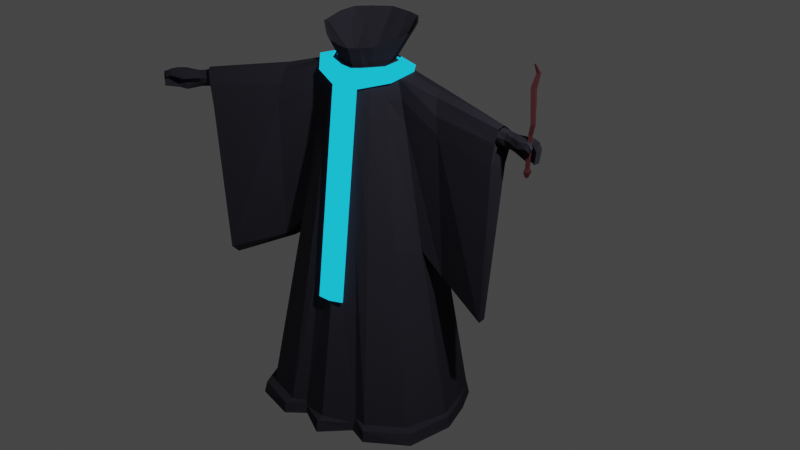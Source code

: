 # Source: player-avatar002.blend  (saved by Blender 2.90.8; exported with 4.5.12 LTS)
import bpy
from mathutils import Matrix  # noqa: F401  (used for matrix-valued properties, if any)

bpy.ops.wm.read_factory_settings(use_empty=True)
scene = bpy.context.scene
scene.name = 'Scene'

# ---- collections
col_collection = bpy.data.collections.new('Collection'); scene.collection.children.link(col_collection)

# ---- materials (node trees are filled in below, after node groups)
mat_material = bpy.data.materials.new('Material')
mat_material.alpha_threshold = 0.0
mat_material.use_transparent_shadow = False
mat_material.line_color = (0.0, 0.0, 0.0, 1.0)
mat_material_001 = bpy.data.materials.new('Material.001')
mat_material_001.use_transparent_shadow = False
mat_material_002 = bpy.data.materials.new('Material.002')
mat_material_002.use_transparent_shadow = False

# ---- material node trees
mat_material.use_nodes = True; mat_material.node_tree.nodes.clear()
_N = mat_material.node_tree.nodes; _L = mat_material.node_tree.links
n0 = _N.new('ShaderNodeOutputMaterial'); n0.name = 'Material Output'; n0.location = (300, 300)
n1 = _N.new('ShaderNodeBsdfDiffuse'); n1.name = 'Diffuse BSDF'; n1.location = (10, 300)
n1.inputs[0].default_value = (0.02434, 0.02337, 0.03106, 1.0)
_L.new(n1.outputs[0], n0.inputs[0])
n0.is_active_output = True
mat_material_001.use_nodes = True; mat_material_001.node_tree.nodes.clear()
_N = mat_material_001.node_tree.nodes; _L = mat_material_001.node_tree.links
n0 = _N.new('ShaderNodeOutputMaterial'); n0.name = 'Material Output'; n0.location = (300, 300)
n1 = _N.new('ShaderNodeEmission'); n1.name = 'Emission'; n1.location = (10, 300)
n1.inputs[0].default_value = (0.01009, 0.6391, 1.0, 1.0)
_L.new(n1.outputs[0], n0.inputs[0])
n0.is_active_output = True
mat_material_002.use_nodes = True; mat_material_002.node_tree.nodes.clear()
_N = mat_material_002.node_tree.nodes; _L = mat_material_002.node_tree.links
n0 = _N.new('ShaderNodeOutputMaterial'); n0.name = 'Material Output'; n0.location = (300, 300)
n1 = _N.new('ShaderNodeBsdfDiffuse'); n1.name = 'Diffuse BSDF'; n1.location = (10, 300)
n1.inputs[0].default_value = (0.05221, 0.0169, 0.01975, 1.0)
n1.inputs[1].default_value = 0.5
_L.new(n1.outputs[0], n0.inputs[0])
n0.is_active_output = True

# ---- world
world_world = bpy.data.worlds.new('World'); scene.world = world_world
world_world.use_nodes = True; world_world.node_tree.nodes.clear()
_N = world_world.node_tree.nodes; _L = world_world.node_tree.links
n0 = _N.new('ShaderNodeOutputWorld'); n0.name = 'World Output'; n0.location = (300, 300)
n1 = _N.new('ShaderNodeBackground'); n1.name = 'Background'; n1.location = (10, 300)
n1.inputs[0].default_value = (0.05088, 0.05088, 0.05088, 1.0)
_L.new(n1.outputs[0], n0.inputs[0])
n0.is_active_output = True
world_world.color = (0.05088, 0.05088, 0.05088)
world_world.use_sun_shadow = False
world_world.sun_shadow_jitter_overblur = 0.0

# ---- cameras
cam_camera = bpy.data.cameras.new('Camera')
cam_camera.clip_end = 100.0
cam_camera.ortho_scale = 7.314

# ---- lights
light_light = bpy.data.lights.new('Light', 'POINT')
light_light.transmission_factor = 0.0
light_light.energy = 1000.0
light_light.shadow_soft_size = 0.1
light_light.shadow_maximum_resolution = 0.006
light_light.use_absolute_resolution = True
light_area = bpy.data.lights.new('Area', 'AREA')
light_area.transmission_factor = 0.0
light_area.energy = 7.854
light_area.shadow_soft_size = 1.0
light_area.shadow_maximum_resolution = 0.006
light_area.use_absolute_resolution = True
light_area.size = 1.0
light_area.size_y = 1.0

# ---- meshes
me_cube = bpy.data.meshes.new('Cube')
me_cube.from_pydata([(0.3918, -0.02365, 3.693), (0.826, 0.4099, 0.0), (0.2796, -0.385, 3.568), (0.8435, -0.7047, 0.0), (0.0, 0.8868, 0.0), (0.0, -0.4688, 3.501), (0.0, -0.9953, 0.0), (0.0, 0.1952, 3.742), (0.2487, -0.1222, 3.377), (0.1978, -0.3001, 3.324), (0.0, 0.05763, 3.355), (0.0, -0.4032, 3.3), (0.3951, -0.08933, 3.308), (0.305, -0.3667, 3.241), (0.0, 0.07358, 3.283), (0.0, -0.4849, 3.225), (0.8037, 0.4057, 0.08957), (0.8259, -0.6842, 0.1094), (0.0, 0.8468, 0.09427), (0.0, -0.9774, 0.1094), (0.7991, 0.3927, 0.128), (0.7604, -0.6368, 0.128), (0.0, 0.7725, 0.1245), (0.0, -0.9031, 0.128), (0.4223, -0.184, 3.634), (0.9787, -0.2424, 0.0), (0.0, -0.2956, 0.0), (0.0, -0.1146, 3.337), (0.2487, -0.2428, 3.352), (0.3881, -0.3057, 3.276), (0.9627, -0.2381, 0.1094), (0.9255, -0.2283, 0.128), (0.1713, -0.1255, 3.349), (0.2633, -0.7881, 0.0), (0.2011, 0.1463, 3.734), (0.5405, 0.7455, 0.0), (0.116, -0.4536, 3.517), (0.07749, -0.3877, 3.308), (0.1058, 0.004075, 3.358), (0.174, 0.0373, 3.282), (0.09206, -0.4748, 3.225), (0.2725, -0.7761, 0.07673), (0.5288, 0.7254, 0.07714), (0.2807, -0.7661, 0.128), (0.48, 0.6226, 0.1263), (0.5181, -0.2956, 0.0), (0.4453, -0.8964, 0.0), (0.3162, 0.0953, 3.717), (0.1715, -0.02749, 3.365), (0.2894, 0.001078, 3.291), (0.6176, 0.5842, 0.1081), (0.526, 0.5419, 0.1265), (0.2545, -0.1417, 3.408), (0.6309, 0.5991, 0.0), (0.2179, -0.4214, 3.534), (0.1393, -0.3425, 3.31), (0.197, -0.4373, 3.225), (0.4444, -0.8883, 0.1094), (0.4115, -0.8167, 0.128), (0.5944, -0.2696, 0.0), (0.4029, -0.02195, 3.693), (0.2885, -0.3923, 3.568), (0.0, 0.2053, 3.745), (0.0, -0.4889, 3.5), (0.4351, -0.2268, 3.637), (0.1132, -0.4703, 3.515), (0.2032, 0.1558, 3.733), (0.2198, -0.43, 3.531), (0.3315, 0.09492, 3.723), (0.6452, 0.09828, 1.729), (0.518, -0.493, 1.777), (0.0, 0.4004, 1.806), (0.0, -0.6805, 1.777), (0.6509, -0.2801, 1.736), (0.1803, -0.6219, 1.777), (0.3171, 0.311, 1.794), (0.2973, -0.6147, 1.777), (0.4001, 0.2539, 1.788), (0.1862, 0.01036, 3.542), (0.0, 0.2956, 0.0), (1.38, -0.4277, 1.334), (1.359, -0.5044, 1.356), (0.792, -0.3346, 3.175), (0.8051, -0.185, 3.207), (0.8644, -0.276, 1.534), (0.864, -0.08448, 1.588), (0.4409, -0.02726, 2.934), (0.3506, -0.3937, 2.927), (0.0, 0.1436, 2.967), (0.0, -0.5268, 2.96), (0.4617, -0.2995, 2.896), (0.111, -0.504, 2.96), (0.2046, 0.0959, 2.944), (0.2184, -0.4753, 2.96), (0.3131, 0.05522, 2.935), (0.407, -0.1038, 3.663), (0.9173, 0.1238, 0.0), (0.8083, -0.1183, 2.871), (0.8385, -0.3867, 2.866), (1.495, -0.4696, 3.094), (1.544, -0.4901, 3.089), (1.461, -0.5269, 3.076), (1.491, -0.5663, 3.091), (1.473, -0.4354, 2.966), (1.504, -0.4459, 2.781), (1.431, -0.5187, 2.97), (1.445, -0.5721, 2.767), (0.2487, -0.1777, 3.365), (0.4026, -0.1904, 3.323), (0.8982, 0.1238, 0.0995), (0.8773, 0.1222, 0.128), (0.5293, 0.2249, 0.0), (0.0, 0.04028, 3.54), (0.6126, 0.1647, 0.0), (0.2853, -0.02322, 3.563), (0.419, -0.1244, 3.665), (0.6481, -0.05222, 1.617), (1.337, -0.433, 1.285), (0.8301, -0.1803, 1.497), (0.7985, -0.279, 3.222), (1.517, -0.5232, 3.119), (1.478, -0.4875, 3.111), (1.452, -0.481, 2.93), (1.387, -0.4706, 2.749), (1.759, -0.5865, 3.09), (1.726, -0.6822, 3.066), (1.784, -0.5329, 2.949), (1.693, -0.5509, 2.952), (1.792, -0.6641, 3.1), (1.751, -0.583, 2.883), (1.548, -0.5415, 3.065), (1.566, -0.5218, 3.082), (1.576, -0.4885, 3.07), (1.561, -0.4587, 2.96), (1.53, -0.534, 2.958), (1.538, -0.482, 2.925), (0.8143, -0.3796, 3.027), (0.4171, -0.03492, 3.112), (0.3269, -0.3797, 3.091), (0.0, 0.1071, 3.131), (0.0, -0.505, 3.098), (0.4349, -0.3173, 3.094), (0.1011, -0.4888, 3.098), (0.1887, 0.0654, 3.12), (0.2073, -0.4555, 3.098), (0.3008, 0.02704, 3.111), (0.8067, -0.153, 3.046), (1.485, -0.4474, 3.03), (1.547, -0.4349, 2.981), (1.469, -0.5808, 2.971), (1.447, -0.5436, 3.023), (1.802, -0.5574, 3.075), (1.712, -0.681, 3.007), (1.763, -0.6058, 3.03), (1.533, -0.5484, 3.014), (1.573, -0.4649, 3.035), (1.866, -0.7468, 3.04), (1.867, -0.7175, 3.057), (1.854, -0.7369, 3.009), (1.846, -0.706, 3.023), (1.912, -0.6932, 2.935), (1.889, -0.7281, 2.926), (1.927, -0.6893, 3.05), (1.898, -0.7215, 3.026), (1.847, -0.5765, 2.944), (1.814, -0.6063, 2.896), (1.865, -0.6061, 3.071), (1.809, -0.607, 3.042), (1.804, -0.73, 3.034), (1.821, -0.7274, 3.082), (1.826, -0.687, 3.028), (1.84, -0.7008, 3.086), (1.612, -0.5815, 3.055), (1.643, -0.5135, 3.065), (1.596, -0.5507, 2.964), (1.629, -0.5591, 3.077), (1.638, -0.4834, 2.966), (1.617, -0.5216, 2.92), (1.597, -0.5848, 3.011), (1.65, -0.492, 3.031), (0.4891, -0.2116, 3.339), (0.3191, -0.1927, 3.386), (0.4866, -0.2082, 3.32), (0.3142, -0.1746, 3.37), (0.1184, -0.5424, 3.187), (0.107, -0.4256, 3.338), (0.1186, -0.525, 3.176), (0.1073, -0.4081, 3.327), (0.2702, -0.307, 3.346), (0.367, -0.379, 3.238), (0.3669, -0.3975, 3.248), (0.2701, -0.3255, 3.356), (0.0, -0.5449, 3.172), (0.0, -0.4271, 3.314), (0.0, -0.5623, 3.183), (0.0, -0.4445, 3.325), (0.2655, -0.06267, 3.373), (0.2667, -0.06832, 3.39), (0.3866, -0.0329, 3.306), (0.3922, -0.0291, 3.325), (0.1548, 0.008732, 3.366), (0.1582, 0.01715, 3.378), (0.2245, 0.0769, 3.26), (0.2274, 0.0821, 3.272), (0.03403, 0.05819, 3.351), (0.03554, 0.0753, 3.368), (0.07915, 0.108, 3.239), (0.08132, 0.1197, 3.249), (0.0, 0.07093, 3.361), (0.0, 0.08405, 3.37), (0.0, 0.113, 3.231), (0.0, 0.1252, 3.241), (0.1218, -0.7613, 1.27), (0.1221, -0.7438, 1.265), (0.0, -0.7811, 1.266), (0.0, -0.7638, 1.262)], [], [(59, 25, 3, 46), (64, 24, 2, 61), (68, 47, 0, 60), (65, 36, 5, 63), (36, 32, 27, 5), (40, 37, 11, 15), (49, 48, 8, 12), (29, 28, 9, 13), (141, 29, 13, 138), (145, 49, 12, 137), (142, 40, 15, 140), (33, 41, 19, 6), (53, 50, 16, 1), (25, 30, 17, 3), (41, 43, 23, 19), (50, 51, 20, 16), (30, 31, 21, 17), (109, 110, 31, 30), (96, 109, 30, 25), (146, 83, 100, 148), (108, 107, 28, 29), (114, 78, 32, 52), (115, 95, 24, 64), (113, 96, 25, 59), (79, 111, 45, 26), (18, 22, 44, 42), (57, 58, 43, 41), (4, 18, 42, 35), (46, 57, 41, 33), (144, 56, 40, 142), (139, 14, 39, 143), (14, 10, 38, 39), (56, 55, 37, 40), (67, 54, 36, 65), (62, 7, 34, 66), (26, 45, 33, 6), (52, 32, 36, 54), (78, 112, 27, 32), (24, 52, 54, 2), (61, 2, 54, 67), (13, 9, 55, 56), (138, 13, 56, 144), (3, 17, 57, 46), (17, 21, 58, 57), (111, 113, 59, 45), (95, 114, 52, 24), (42, 44, 51, 50), (35, 42, 50, 53), (143, 39, 49, 145), (39, 38, 48, 49), (66, 34, 47, 68), (45, 59, 46, 33), (38, 66, 68, 48), (9, 61, 67, 55), (10, 62, 66, 38), (55, 67, 65, 37), (107, 115, 64, 28), (37, 65, 63, 11), (48, 68, 60, 8), (28, 64, 61, 9), (44, 75, 77, 51), (21, 70, 76, 58), (22, 71, 75, 44), (58, 76, 74, 43), (110, 116, 73, 31), (43, 74, 72, 23), (51, 77, 69, 20), (31, 73, 70, 21), (119, 82, 102, 120), (179, 173, 124, 151), (118, 85, 80, 117), (136, 98, 106, 149), (137, 12, 83, 146), (116, 69, 85, 118), (90, 73, 84, 98), (108, 29, 82, 119), (141, 90, 98, 136), (69, 86, 97, 85), (98, 84, 81, 106), (117, 123, 106, 81), (85, 97, 104, 80), (75, 92, 94, 77), (70, 87, 93, 76), (71, 88, 92, 75), (76, 93, 91, 74), (74, 91, 89, 72), (77, 94, 86, 69), (73, 90, 87, 70), (120, 102, 101, 121), (147, 103, 104, 148), (149, 106, 105, 150), (122, 105, 106, 123), (175, 172, 125, 128), (103, 122, 123, 104), (100, 120, 121, 99), (80, 104, 123, 117), (12, 108, 119, 83), (73, 116, 118, 84), (84, 118, 117, 81), (83, 119, 120, 100), (20, 69, 116, 110), (8, 60, 115, 107), (0, 47, 114, 95), (35, 53, 113, 111), (34, 7, 112, 78), (4, 35, 111, 79), (53, 1, 96, 113), (60, 0, 95, 115), (47, 34, 78, 114), (12, 8, 107, 108), (1, 16, 109, 96), (16, 20, 110, 109), (151, 124, 128, 153), (169, 168, 158, 156), (178, 174, 127, 152), (177, 176, 126, 129), (173, 175, 128, 124), (174, 177, 129, 127), (105, 122, 135, 134), (99, 121, 131, 132), (122, 103, 133, 135), (150, 105, 134, 154), (121, 101, 130, 131), (147, 99, 132, 155), (103, 147, 155, 133), (101, 150, 154, 130), (172, 178, 152, 125), (129, 153, 152, 127), (165, 164, 160, 161), (102, 149, 150, 101), (99, 147, 148, 100), (29, 141, 136, 82), (86, 137, 146, 97), (82, 136, 149, 102), (176, 179, 151, 126), (92, 143, 145, 94), (87, 138, 144, 93), (88, 139, 143, 92), (93, 144, 142, 91), (97, 146, 148, 104), (91, 142, 140, 89), (94, 145, 137, 86), (90, 141, 138, 87), (159, 157, 156, 158), (168, 170, 159, 158), (170, 171, 157, 159), (171, 169, 156, 157), (160, 162, 163, 161), (164, 166, 162, 160), (167, 165, 161, 163), (166, 167, 163, 162), (151, 153, 167, 166), (153, 129, 165, 167), (126, 151, 166, 164), (129, 126, 164, 165), (128, 125, 169, 171), (153, 128, 171, 170), (152, 153, 170, 168), (125, 152, 168, 169), (133, 155, 179, 176), (130, 154, 178, 172), (134, 135, 177, 174), (132, 131, 175, 173), (135, 133, 176, 177), (154, 134, 174, 178), (131, 130, 172, 175), (155, 132, 173, 179), (191, 190, 180, 181), (192, 193, 187, 186), (187, 185, 191, 188), (199, 198, 202, 203), (184, 194, 214, 212), (189, 188, 183, 182), (188, 191, 181, 183), (186, 187, 188, 189), (185, 184, 190, 191), (184, 186, 189, 190), (187, 193, 195, 185), (182, 183, 196, 198), (184, 185, 195, 194), (190, 189, 182, 180), (180, 182, 198, 199), (183, 181, 197, 196), (181, 180, 199, 197), (203, 202, 206, 207), (196, 197, 201, 200), (197, 199, 203, 201), (198, 196, 200, 202), (205, 207, 211, 209), (200, 201, 205, 204), (201, 203, 207, 205), (202, 200, 204, 206), (215, 213, 212, 214), (206, 204, 208, 210), (207, 206, 210, 211), (204, 205, 209, 208), (192, 186, 213, 215), (186, 184, 212, 213)])
me_cube.polygons.foreach_set('material_index', [0, 0, 0, 0, 0, 0, 0, 0, 0, 0, 0, 0, 0, 0, 0, 0, 0, 0, 0, 0, 0, 0, 0, 0, 0, 0, 0, 0, 0, 0, 0, 0, 0, 0, 0, 0, 0, 0, 0, 0, 0, 0, 0, 0, 0, 0, 0, 0, 0, 0, 0, 0, 0, 0, 0, 0, 0, 0, 0, 0, 0, 0, 0, 0, 0, 0, 0, 0, 0, 0, 0, 0, 0, 0, 0, 0, 0, 0, 0, 0, 0, 0, 0, 0, 0, 0, 0, 0, 0, 0, 0, 0, 0, 0, 0, 0, 0, 0, 0, 0, 0, 0, 0, 0, 0, 0, 0, 0, 0, 0, 0, 0, 0, 0, 0, 0, 0, 0, 0, 0, 0, 0, 0, 0, 0, 0, 0, 0, 0, 0, 0, 0, 0, 0, 0, 0, 0, 0, 0, 0, 0, 0, 0, 0, 0, 0, 0, 0, 0, 0, 0, 0, 0, 0, 0, 0, 0, 0, 0, 0, 0, 0, 0, 0, 0, 0, 0, 1, 1, 0, 1, 1, 1, 0, 1, 1, 1, 0, 1, 1, 1, 1, 0, 1, 1, 0, 1, 1, 1, 0, 1, 1, 1, 1, 1, 0, 1, 1])
_uv = me_cube.uv_layers.new(name='UVMap')
_uv.uv.foreach_set('vector', [0.3217, 0.625, 0.375, 0.625, 0.375, 0.75, 0.3217, 0.75, 0.6235, 0.625, 0.625, 0.625, 0.625, 0.75, 0.6235, 0.75, 0.6235, 0.4467, 0.625, 0.4467, 0.625, 0.5, 0.6235, 0.5, 0.6235, 0.8125, 0.625, 0.8125, 0.625, 0.875, 0.6235, 0.875, 0.625, 0.8125, 0.6875, 0.625, 0.75, 0.625, 0.625, 0.875, 0.5903, 0.8125, 0.6052, 0.8125, 0.6052, 0.875, 0.5903, 0.875, 0.5903, 0.4467, 0.6052, 0.4467, 0.6052, 0.5, 0.5903, 0.5, 0.5903, 0.625, 0.6052, 0.625, 0.6052, 0.75, 0.5903, 0.75, 0.5803, 0.625, 0.5903, 0.625, 0.5903, 0.75, 0.5803, 0.75, 0.5803, 0.4467, 0.5903, 0.4467, 0.5903, 0.5, 0.5803, 0.5, 0.5803, 0.8125, 0.5903, 0.8125, 0.5903, 0.875, 0.5803, 0.875, 0.375, 0.8125, 0.3812, 0.8125, 0.3812, 0.875, 0.375, 0.875, 0.375, 0.4467, 0.3812, 0.4467, 0.3812, 0.5, 0.375, 0.5, 0.375, 0.625, 0.3812, 0.625, 0.3812, 0.75, 0.375, 0.75, 0.3812, 0.8125, 0.3826, 0.8125, 0.3826, 0.875, 0.3812, 0.875, 0.3812, 0.4467, 0.3826, 0.4467, 0.3826, 0.5, 0.3812, 0.5, 0.3812, 0.625, 0.3826, 0.625, 0.3826, 0.75, 0.3812, 0.75, 0.3812, 0.5625, 0.3826, 0.5625, 0.3826, 0.625, 0.3812, 0.625, 0.375, 0.5625, 0.3812, 0.5625, 0.3812, 0.625, 0.375, 0.625, 0.5803, 0.5, 0.5903, 0.5, 0.5903, 0.5, 0.5799, 0.5, 0.5903, 0.5625, 0.6052, 0.5625, 0.6052, 0.625, 0.5903, 0.625, 0.6516, 0.5359, 0.6562, 0.5312, 0.6875, 0.625, 0.6783, 0.625, 0.6235, 0.5625, 0.625, 0.5625, 0.625, 0.625, 0.6235, 0.625, 0.3217, 0.5625, 0.375, 0.5625, 0.375, 0.625, 0.3217, 0.625, 0.25, 0.5625, 0.3125, 0.5625, 0.3125, 0.625, 0.25, 0.625, 0.3812, 0.375, 0.3826, 0.375, 0.3826, 0.4375, 0.3812, 0.4375, 0.3812, 0.8033, 0.3826, 0.8033, 0.3826, 0.8125, 0.3812, 0.8125, 0.375, 0.375, 0.3812, 0.375, 0.3812, 0.4375, 0.375, 0.4375, 0.375, 0.8033, 0.3812, 0.8033, 0.3812, 0.8125, 0.375, 0.8125, 0.5803, 0.8033, 0.5903, 0.8033, 0.5903, 0.8125, 0.5803, 0.8125, 0.5803, 0.375, 0.5903, 0.375, 0.5903, 0.4375, 0.5803, 0.4375, 0.5903, 0.375, 0.6052, 0.375, 0.6052, 0.4375, 0.5903, 0.4375, 0.5903, 0.8033, 0.6052, 0.8033, 0.6052, 0.8125, 0.5903, 0.8125, 0.6235, 0.8033, 0.625, 0.8033, 0.625, 0.8125, 0.6235, 0.8125, 0.6235, 0.375, 0.625, 0.375, 0.625, 0.4375, 0.6235, 0.4375, 0.25, 0.625, 0.3125, 0.625, 0.3125, 0.75, 0.25, 0.75, 0.6783, 0.625, 0.6875, 0.625, 0.625, 0.8125, 0.625, 0.8033, 0.6562, 0.5312, 0.6875, 0.5, 0.75, 0.625, 0.6875, 0.625, 0.625, 0.625, 0.6783, 0.625, 0.625, 0.8033, 0.625, 0.75, 0.6235, 0.75, 0.625, 0.75, 0.625, 0.8033, 0.6235, 0.8033, 0.5903, 0.75, 0.6052, 0.75, 0.6052, 0.8033, 0.5903, 0.8033, 0.5803, 0.75, 0.5903, 0.75, 0.5903, 0.8033, 0.5803, 0.8033, 0.375, 0.75, 0.3812, 0.75, 0.3812, 0.8033, 0.375, 0.8033, 0.3812, 0.75, 0.3826, 0.75, 0.3826, 0.8033, 0.3812, 0.8033, 0.3125, 0.5625, 0.3217, 0.5625, 0.3217, 0.625, 0.3125, 0.625, 0.625, 0.5625, 0.6516, 0.5359, 0.6783, 0.625, 0.625, 0.625, 0.3812, 0.4375, 0.3826, 0.4375, 0.3826, 0.4467, 0.3812, 0.4467, 0.375, 0.4375, 0.3812, 0.4375, 0.3812, 0.4467, 0.375, 0.4467, 0.5803, 0.4375, 0.5903, 0.4375, 0.5903, 0.4467, 0.5803, 0.4467, 0.5903, 0.4375, 0.6052, 0.4375, 0.6052, 0.4467, 0.5903, 0.4467, 0.6235, 0.4375, 0.625, 0.4375, 0.625, 0.4467, 0.6235, 0.4467, 0.3125, 0.625, 0.3217, 0.625, 0.3217, 0.75, 0.3125, 0.75, 0.6052, 0.4375, 0.6235, 0.4375, 0.6235, 0.4467, 0.6052, 0.4467, 0.6052, 0.75, 0.6235, 0.75, 0.6235, 0.8033, 0.6052, 0.8033, 0.6052, 0.375, 0.6235, 0.375, 0.6235, 0.4375, 0.6052, 0.4375, 0.6052, 0.8033, 0.6235, 0.8033, 0.6235, 0.8125, 0.6052, 0.8125, 0.6052, 0.5625, 0.6235, 0.5625, 0.6235, 0.625, 0.6052, 0.625, 0.6052, 0.8125, 0.6235, 0.8125, 0.6235, 0.875, 0.6052, 0.875, 0.6052, 0.4467, 0.6235, 0.4467, 0.6235, 0.5, 0.6052, 0.5, 0.6052, 0.625, 0.6235, 0.625, 0.6235, 0.75, 0.6052, 0.75, 0.3826, 0.4375, 0.4932, 0.4375, 0.4932, 0.4467, 0.3826, 0.4467, 0.3826, 0.75, 0.4932, 0.75, 0.4932, 0.8033, 0.3826, 0.8033, 0.3826, 0.375, 0.4932, 0.375, 0.4932, 0.4375, 0.3826, 0.4375, 0.3826, 0.8033, 0.4932, 0.8033, 0.4932, 0.8125, 0.3826, 0.8125, 0.3826, 0.5625, 0.4932, 0.5625, 0.4932, 0.625, 0.3826, 0.625, 0.3826, 0.8125, 0.4932, 0.8125, 0.4932, 0.875, 0.3826, 0.875, 0.3826, 0.4467, 0.4932, 0.4467, 0.4932, 0.5, 0.3826, 0.5, 0.3826, 0.625, 0.4932, 0.625, 0.4932, 0.75, 0.3826, 0.75, 0.5903, 0.5625, 0.5903, 0.625, 0.5903, 0.625, 0.5903, 0.5625, 0.5802, 0.5091, 0.5893, 0.5108, 0.5893, 0.5108, 0.5802, 0.5091, 0.4932, 0.5625, 0.4932, 0.5, 0.4932, 0.5, 0.4932, 0.5625, 0.5803, 0.625, 0.5695, 0.625, 0.5685, 0.625, 0.5798, 0.625, 0.5803, 0.5, 0.5903, 0.5, 0.5903, 0.5, 0.5803, 0.5, 0.4932, 0.5625, 0.4932, 0.5, 0.4932, 0.5, 0.4932, 0.5625, 0.5695, 0.625, 0.4932, 0.625, 0.4932, 0.625, 0.5695, 0.625, 0.5903, 0.5625, 0.5903, 0.625, 0.5903, 0.625, 0.5903, 0.5625, 0.5803, 0.625, 0.5695, 0.625, 0.5695, 0.625, 0.5803, 0.625, 0.4932, 0.5, 0.5695, 0.5, 0.5695, 0.5, 0.4932, 0.5, 0.5695, 0.625, 0.4932, 0.625, 0.4932, 0.625, 0.5687, 0.625, 0.4932, 0.5625, 0.5688, 0.5623, 0.5688, 0.625, 0.4932, 0.625, 0.4932, 0.5, 0.5695, 0.5, 0.5688, 0.5, 0.4932, 0.5, 0.4932, 0.4375, 0.5695, 0.4375, 0.5695, 0.4467, 0.4932, 0.4467, 0.4932, 0.75, 0.5695, 0.75, 0.5695, 0.8033, 0.4932, 0.8033, 0.4932, 0.375, 0.5695, 0.375, 0.5695, 0.4375, 0.4932, 0.4375, 0.4932, 0.8033, 0.5695, 0.8033, 0.5695, 0.8125, 0.4932, 0.8125, 0.4932, 0.8125, 0.5695, 0.8125, 0.5695, 0.875, 0.4932, 0.875, 0.4932, 0.4467, 0.5695, 0.4467, 0.5695, 0.5, 0.4932, 0.5, 0.4932, 0.625, 0.5695, 0.625, 0.5695, 0.75, 0.4932, 0.75, 0.5903, 0.5625, 0.5903, 0.625, 0.5893, 0.6141, 0.5893, 0.5625, 0.5802, 0.5091, 0.5704, 0.5073, 0.5686, 0.5, 0.5799, 0.5, 0.5798, 0.625, 0.5685, 0.625, 0.5704, 0.6176, 0.5802, 0.6158, 0.5704, 0.5625, 0.5704, 0.6176, 0.5688, 0.625, 0.5688, 0.5623, 0.5893, 0.5625, 0.5893, 0.6141, 0.5893, 0.6141, 0.5893, 0.5625, 0.5704, 0.5073, 0.5704, 0.5625, 0.5688, 0.5623, 0.5688, 0.4996, 0.5903, 0.5, 0.5903, 0.5625, 0.5893, 0.5625, 0.5893, 0.5108, 0.4932, 0.5, 0.5688, 0.4996, 0.5688, 0.5623, 0.4932, 0.5625, 0.5903, 0.5, 0.5903, 0.5625, 0.5903, 0.5625, 0.5903, 0.5, 0.4932, 0.625, 0.4932, 0.5625, 0.4932, 0.5625, 0.4932, 0.625, 0.4932, 0.625, 0.4932, 0.5625, 0.4932, 0.5625, 0.4932, 0.625, 0.5903, 0.5, 0.5903, 0.5625, 0.5903, 0.5625, 0.5903, 0.5, 0.3826, 0.5, 0.4932, 0.5, 0.4932, 0.5625, 0.3826, 0.5625, 0.6052, 0.5, 0.6235, 0.5, 0.6235, 0.5625, 0.6052, 0.5625, 0.625, 0.5, 0.625, 0.4467, 0.6516, 0.5359, 0.625, 0.5625, 0.3125, 0.5, 0.3217, 0.5, 0.3217, 0.5625, 0.3125, 0.5625, 0.625, 0.4375, 0.625, 0.375, 0.6875, 0.5, 0.6562, 0.5312, 0.25, 0.5, 0.3125, 0.5, 0.3125, 0.5625, 0.25, 0.5625, 0.3217, 0.5, 0.375, 0.5, 0.375, 0.5625, 0.3217, 0.5625, 0.6235, 0.5, 0.625, 0.5, 0.625, 0.5625, 0.6235, 0.5625, 0.625, 0.4467, 0.625, 0.4375, 0.6562, 0.5312, 0.6516, 0.5359, 0.5903, 0.5, 0.6052, 0.5, 0.6052, 0.5625, 0.5903, 0.5625, 0.375, 0.5, 0.3812, 0.5, 0.3812, 0.5625, 0.375, 0.5625, 0.3812, 0.5, 0.3826, 0.5, 0.3826, 0.5625, 0.3812, 0.5625, 0.5802, 0.5091, 0.5893, 0.5108, 0.5893, 0.5625, 0.5802, 0.5625, 0.5893, 0.6141, 0.5802, 0.6158, 0.5802, 0.6158, 0.5893, 0.6141, 0.5802, 0.6158, 0.5704, 0.6176, 0.5704, 0.6176, 0.5802, 0.6158, 0.5704, 0.5625, 0.5704, 0.5073, 0.5704, 0.5073, 0.5704, 0.5625, 0.5893, 0.5108, 0.5893, 0.5625, 0.5893, 0.5625, 0.5893, 0.5108, 0.5704, 0.6176, 0.5704, 0.5625, 0.5704, 0.5625, 0.5704, 0.6176, 0.5704, 0.6176, 0.5704, 0.5625, 0.5704, 0.5625, 0.5704, 0.6176, 0.5893, 0.5108, 0.5893, 0.5625, 0.5893, 0.5625, 0.5893, 0.5108, 0.5704, 0.5625, 0.5704, 0.5073, 0.5704, 0.5073, 0.5704, 0.5625, 0.5802, 0.6158, 0.5704, 0.6176, 0.5704, 0.6176, 0.5802, 0.6158, 0.5893, 0.5625, 0.5893, 0.6141, 0.5893, 0.6141, 0.5893, 0.5625, 0.5802, 0.5091, 0.5893, 0.5108, 0.5893, 0.5108, 0.5802, 0.5091, 0.5704, 0.5073, 0.5802, 0.5091, 0.5802, 0.5091, 0.5704, 0.5073, 0.5893, 0.6141, 0.5802, 0.6158, 0.5802, 0.6158, 0.5893, 0.6141, 0.5893, 0.6141, 0.5802, 0.6158, 0.5802, 0.6158, 0.5893, 0.6141, 0.5704, 0.5625, 0.5802, 0.5625, 0.5802, 0.6158, 0.5704, 0.6176, 0.5704, 0.5625, 0.5704, 0.5073, 0.5704, 0.5073, 0.5704, 0.5625, 0.5903, 0.625, 0.5798, 0.625, 0.5802, 0.6158, 0.5893, 0.6141, 0.5893, 0.5108, 0.5802, 0.5091, 0.5799, 0.5, 0.5903, 0.5, 0.5903, 0.625, 0.5803, 0.625, 0.5803, 0.625, 0.5903, 0.625, 0.5695, 0.5, 0.5803, 0.5, 0.5803, 0.5, 0.5695, 0.5, 0.5903, 0.625, 0.5803, 0.625, 0.5798, 0.625, 0.5903, 0.625, 0.5704, 0.5073, 0.5802, 0.5091, 0.5802, 0.5091, 0.5704, 0.5073, 0.5695, 0.4375, 0.5803, 0.4375, 0.5803, 0.4467, 0.5695, 0.4467, 0.5695, 0.75, 0.5803, 0.75, 0.5803, 0.8033, 0.5695, 0.8033, 0.5695, 0.375, 0.5803, 0.375, 0.5803, 0.4375, 0.5695, 0.4375, 0.5695, 0.8033, 0.5803, 0.8033, 0.5803, 0.8125, 0.5695, 0.8125, 0.5695, 0.5, 0.5803, 0.5, 0.5799, 0.5, 0.5686, 0.5, 0.5695, 0.8125, 0.5803, 0.8125, 0.5803, 0.875, 0.5695, 0.875, 0.5695, 0.4467, 0.5803, 0.4467, 0.5803, 0.5, 0.5695, 0.5, 0.5695, 0.625, 0.5803, 0.625, 0.5803, 0.75, 0.5695, 0.75, 0.5802, 0.5625, 0.5893, 0.5625, 0.5893, 0.6141, 0.5802, 0.6158, 0.5802, 0.6158, 0.5802, 0.5625, 0.5802, 0.5625, 0.5802, 0.6158, 0.5802, 0.5625, 0.5893, 0.5625, 0.5893, 0.5625, 0.5802, 0.5625, 0.5893, 0.5625, 0.5893, 0.6141, 0.5893, 0.6141, 0.5893, 0.5625, 0.5704, 0.5073, 0.5802, 0.5091, 0.5802, 0.5625, 0.5704, 0.5625, 0.5704, 0.5073, 0.5802, 0.5091, 0.5802, 0.5091, 0.5704, 0.5073, 0.5802, 0.5625, 0.5704, 0.5625, 0.5704, 0.5625, 0.5802, 0.5625, 0.5802, 0.5091, 0.5802, 0.5625, 0.5802, 0.5625, 0.5802, 0.5091, 0.5802, 0.5091, 0.5802, 0.5625, 0.5802, 0.5625, 0.5802, 0.5091, 0.5802, 0.5625, 0.5704, 0.5625, 0.5704, 0.5625, 0.5802, 0.5625, 0.5704, 0.5073, 0.5802, 0.5091, 0.5802, 0.5091, 0.5704, 0.5073, 0.5704, 0.5625, 0.5704, 0.5073, 0.5704, 0.5073, 0.5704, 0.5625, 0.5893, 0.5625, 0.5893, 0.6141, 0.5893, 0.6141, 0.5893, 0.5625, 0.5802, 0.5625, 0.5893, 0.5625, 0.5893, 0.5625, 0.5802, 0.5625, 0.5802, 0.6158, 0.5802, 0.5625, 0.5802, 0.5625, 0.5802, 0.6158, 0.5893, 0.6141, 0.5802, 0.6158, 0.5802, 0.6158, 0.5893, 0.6141, 0.5704, 0.5073, 0.5802, 0.5091, 0.5802, 0.5091, 0.5704, 0.5073, 0.5893, 0.6141, 0.5802, 0.6158, 0.5802, 0.6158, 0.5893, 0.6141, 0.5704, 0.6176, 0.5704, 0.5625, 0.5704, 0.5625, 0.5704, 0.6176, 0.5893, 0.5108, 0.5893, 0.5625, 0.5893, 0.5625, 0.5893, 0.5108, 0.5704, 0.5625, 0.5704, 0.5073, 0.5704, 0.5073, 0.5704, 0.5625, 0.5802, 0.6158, 0.5704, 0.6176, 0.5704, 0.6176, 0.5802, 0.6158, 0.5893, 0.5625, 0.5893, 0.6141, 0.5893, 0.6141, 0.5893, 0.5625, 0.5802, 0.5091, 0.5893, 0.5108, 0.5893, 0.5108, 0.5802, 0.5091, 0.625, 0.75, 0.375, 0.75, 0.375, 0.75, 0.625, 0.75, 0.375, 0.375, 0.625, 0.375, 0.625, 0.5, 0.375, 0.5, 0.625, 0.5, 0.625, 0.75, 0.625, 0.75, 0.625, 0.5, 0.375, 0.75, 0.375, 0.5, 0.375, 0.5, 0.375, 0.75, 0.375, 0.75, 0.375, 0.875, 0.375, 0.875, 0.375, 0.75, 0.375, 0.5, 0.625, 0.5, 0.625, 0.5, 0.375, 0.5, 0.625, 0.5, 0.625, 0.75, 0.625, 0.75, 0.625, 0.5, 0.375, 0.5, 0.625, 0.5, 0.625, 0.5, 0.375, 0.5, 0.625, 0.75, 0.375, 0.75, 0.375, 0.75, 0.625, 0.75, 0.375, 0.75, 0.375, 0.5, 0.375, 0.5, 0.375, 0.75, 0.625, 0.5, 0.75, 0.5, 0.75, 0.75, 0.625, 0.75, 0.375, 0.5, 0.625, 0.5, 0.625, 0.5, 0.375, 0.5, 0.375, 0.75, 0.625, 0.75, 0.625, 0.875, 0.375, 0.875, 0.375, 0.75, 0.375, 0.5, 0.375, 0.5, 0.375, 0.75, 0.375, 0.75, 0.375, 0.5, 0.375, 0.5, 0.375, 0.75, 0.625, 0.5, 0.625, 0.75, 0.625, 0.75, 0.625, 0.5, 0.625, 0.75, 0.375, 0.75, 0.375, 0.75, 0.625, 0.75, 0.375, 0.75, 0.375, 0.5, 0.375, 0.5, 0.375, 0.75, 0.625, 0.5, 0.625, 0.75, 0.625, 0.75, 0.625, 0.5, 0.625, 0.75, 0.375, 0.75, 0.375, 0.75, 0.625, 0.75, 0.375, 0.5, 0.625, 0.5, 0.625, 0.5, 0.375, 0.5, 0.625, 0.75, 0.375, 0.75, 0.375, 0.75, 0.625, 0.75, 0.625, 0.5, 0.625, 0.75, 0.625, 0.75, 0.625, 0.5, 0.625, 0.75, 0.375, 0.75, 0.375, 0.75, 0.625, 0.75, 0.375, 0.5, 0.625, 0.5, 0.625, 0.5, 0.375, 0.5, 0.25, 0.5, 0.375, 0.5, 0.375, 0.75, 0.25, 0.75, 0.375, 0.5, 0.625, 0.5, 0.625, 0.5, 0.375, 0.5, 0.375, 0.75, 0.375, 0.5, 0.375, 0.5, 0.375, 0.75, 0.625, 0.5, 0.625, 0.75, 0.625, 0.75, 0.625, 0.5, 0.375, 0.375, 0.375, 0.5, 0.375, 0.5, 0.375, 0.375, 0.375, 0.5, 0.375, 0.75, 0.375, 0.75, 0.375, 0.5])
me_cube.materials.append(mat_material)
me_cube.materials.append(mat_material_001)
me_cube.use_remesh_preserve_volume = False
me_cube.use_remesh_preserve_attributes = False
me_cube.use_mirror_vertex_groups = False
me_cube.update()
me_cube_001 = bpy.data.meshes.new('Cube.001')
me_cube_001.from_pydata([(-0.228, -0.07109, -1.734), (-0.09024, -0.03397, 7.277), (-0.228, 0.1208, -1.734), (-0.09024, 0.08369, 7.277), (-0.02909, -0.07109, -1.734), (0.03169, -0.03397, 7.277), (-0.02909, 0.1208, -1.734), (0.03169, 0.08369, 7.277), (-0.2443, -0.1087, -0.9472), (-0.2443, 0.1584, -0.9472), (0.03251, 0.1584, -0.9472), (0.03251, -0.1087, -0.9472), (-0.3462, 0.2568, -1.261), (0.1344, 0.2568, -1.261), (0.1344, -0.207, -1.261), (-0.3462, -0.207, -1.261), (-0.1595, -0.1085, 1.734), (-0.1595, 0.1582, 1.734), (0.1168, 0.1582, 1.734), (0.1168, -0.1085, 1.734), (-0.3291, 0.1388, 5.394), (-0.3291, 0.5048, 5.394), (0.05014, 0.5048, 5.394), (0.05014, 0.1388, 5.394), (-0.0005437, 0.289, 6.532), (-0.0005437, 0.5538, 6.532), (0.2739, 0.5538, 6.532), (0.2739, 0.289, 6.532), (0.05271, 0.005127, 2.629), (0.3537, 0.005127, 2.629), (0.3537, -0.2853, 2.629), (0.05271, -0.2853, 2.629)], [], [(24, 1, 3, 25), (25, 3, 7, 26), (26, 7, 5, 27), (27, 5, 1, 24), (2, 6, 4, 0), (7, 3, 1, 5), (14, 11, 8, 15), (13, 10, 11, 14), (12, 9, 10, 13), (15, 8, 9, 12), (0, 15, 12, 2), (2, 12, 13, 6), (6, 13, 14, 4), (4, 14, 15, 0), (11, 19, 16, 8), (10, 18, 19, 11), (9, 17, 18, 10), (8, 16, 17, 9), (30, 23, 20, 31), (29, 22, 23, 30), (28, 21, 22, 29), (31, 20, 21, 28), (23, 27, 24, 20), (22, 26, 27, 23), (21, 25, 26, 22), (20, 24, 25, 21), (16, 31, 28, 17), (17, 28, 29, 18), (18, 29, 30, 19), (19, 30, 31, 16)])
_uv = me_cube_001.uv_layers.new(name='UVMap')
_uv.uv.foreach_set('vector', [0.5754, 0.0, 0.625, 0.0, 0.625, 0.25, 0.5754, 0.25, 0.5754, 0.25, 0.625, 0.25, 0.625, 0.5, 0.5754, 0.5, 0.5754, 0.5, 0.625, 0.5, 0.625, 0.75, 0.5754, 0.75, 0.5754, 0.75, 0.625, 0.75, 0.625, 1.0, 0.5754, 1.0, 0.125, 0.5, 0.375, 0.5, 0.375, 0.75, 0.125, 0.75, 0.625, 0.5, 0.875, 0.5, 0.875, 0.75, 0.625, 0.75, 0.3965, 0.75, 0.4059, 0.75, 0.4059, 1.0, 0.3965, 1.0, 0.3965, 0.5, 0.4059, 0.5, 0.4059, 0.75, 0.3965, 0.75, 0.3965, 0.25, 0.4059, 0.25, 0.4059, 0.5, 0.3965, 0.5, 0.3965, 0.0, 0.4059, 0.0, 0.4059, 0.25, 0.3965, 0.25, 0.375, 0.0, 0.3965, 0.0, 0.3965, 0.25, 0.375, 0.25, 0.375, 0.25, 0.3965, 0.25, 0.3965, 0.5, 0.375, 0.5, 0.375, 0.5, 0.3965, 0.5, 0.3965, 0.75, 0.375, 0.75, 0.375, 0.75, 0.3965, 0.75, 0.3965, 1.0, 0.375, 1.0, 0.4059, 0.75, 0.4875, 0.75, 0.4875, 1.0, 0.4059, 1.0, 0.4059, 0.5, 0.4875, 0.5, 0.4875, 0.75, 0.4059, 0.75, 0.4059, 0.25, 0.4875, 0.25, 0.4875, 0.5, 0.4059, 0.5, 0.4059, 0.0, 0.4875, 0.0, 0.4875, 0.25, 0.4059, 0.25, 0.5035, 0.75, 0.5537, 0.75, 0.5537, 1.0, 0.5035, 1.0, 0.5035, 0.5, 0.5537, 0.5, 0.5537, 0.75, 0.5035, 0.75, 0.5035, 0.25, 0.5537, 0.25, 0.5537, 0.5, 0.5035, 0.5, 0.5035, 0.0, 0.5537, 0.0, 0.5537, 0.25, 0.5035, 0.25, 0.5537, 0.75, 0.5754, 0.75, 0.5754, 1.0, 0.5537, 1.0, 0.5537, 0.5, 0.5754, 0.5, 0.5754, 0.75, 0.5537, 0.75, 0.5537, 0.25, 0.5754, 0.25, 0.5754, 0.5, 0.5537, 0.5, 0.5537, 0.0, 0.5754, 0.0, 0.5754, 0.25, 0.5537, 0.25, 0.4875, 0.0, 0.5035, 0.0, 0.5035, 0.25, 0.4875, 0.25, 0.4875, 0.25, 0.5035, 0.25, 0.5035, 0.5, 0.4875, 0.5, 0.4875, 0.5, 0.5035, 0.5, 0.5035, 0.75, 0.4875, 0.75, 0.4875, 0.75, 0.5035, 0.75, 0.5035, 1.0, 0.4875, 1.0])
me_cube_001.materials.append(mat_material_002)
me_cube_001.use_remesh_fix_poles = True
me_cube_001.use_remesh_preserve_attributes = False
me_cube_001.use_mirror_vertex_groups = False
me_cube_001.update()

# ---- objects
ob_cube = bpy.data.objects.new('Cube', me_cube)
ob_light = bpy.data.objects.new('Light', light_light)
ob_camera = bpy.data.objects.new('Camera', cam_camera)
ob_area = bpy.data.objects.new('Area', light_area)
ob_cube_001 = bpy.data.objects.new('Cube.001', me_cube_001)

# ---- transforms, parenting, visibility, modifiers, constraints
ob_cube.location = (0.0, 0.2956, -0.699)
ob_cube.lock_rotations_4d = False
ob_cube.empty_display_type = 'ARROWS'
ob_cube.lineart.crease_threshold = 0.0
_m = ob_cube.modifiers.new('Mirror', 'MIRROR')
_m.use_clip = True
ob_light.location = (4.076, -2.77, 5.904)
ob_light.rotation_euler = (0.6503, 0.05522, 1.866)
ob_light.lock_rotations_4d = False
ob_light.empty_display_type = 'ARROWS'
ob_light.color = (0.0, 0.0, 0.0, 0.0)
ob_light.lineart.crease_threshold = 0.0
ob_camera.location = (5.252, -7.7, 5.053)
ob_camera.rotation_euler = (1.173, -0.01738, 0.5669)
ob_camera.lock_rotations_4d = False
ob_camera.empty_display_type = 'ARROWS'
ob_camera.color = (0.0, 0.0, 0.0, 0.0)
ob_camera.display_type = 'WIRE'
ob_camera.lineart.crease_threshold = 0.0
ob_area.location = (-3.446, -3.208, -0.04647)
ob_area.rotation_euler = (2.495, 1.342, 6.348)
ob_area.lineart.crease_threshold = 0.0
ob_cube_001.location = (1.823, -0.3878, 2.268)
ob_cube_001.scale = (0.09942, 0.09942, 0.09942)
ob_cube_001.lineart.crease_threshold = 0.0

# ---- collection membership
col_collection.objects.link(ob_cube)
col_collection.objects.link(ob_light)
col_collection.objects.link(ob_camera)
col_collection.objects.link(ob_area)
col_collection.objects.link(ob_cube_001)

# ---- scene / render settings (as saved in the file)
scene.camera = ob_camera
scene.frame_start = 1; scene.frame_end = 250; scene.frame_set(68)
scene.render.engine = 'BLENDER_EEVEE_NEXT'
scene.cycles.use_denoising = False
scene.cycles.samples = 128
scene.cycles.sampling_pattern = 'TABULATED_SOBOL'
scene.cycles.use_adaptive_sampling = False
scene.cycles.use_light_tree = False
scene.view_settings.view_transform = 'Filmic'
bpy.context.view_layer.update()
